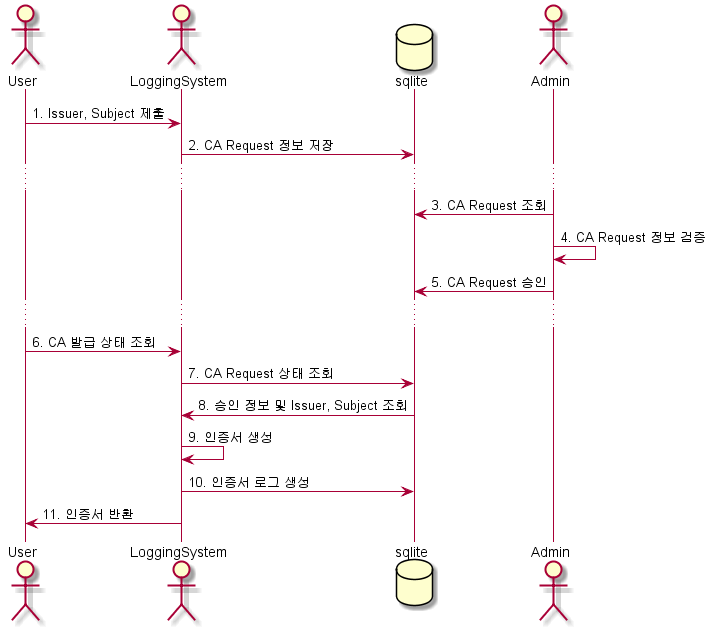

The diagram above was rendered by PlantUML. Its source (embedded in the PNG):
@startuml UserCAExtend
actor User
actor LoggingSystem
database sqlite
actor Admin

User -> LoggingSystem: 1. Issuer, Subject 제출
LoggingSystem -> sqlite: 2. CA Request 정보 저장
...
Admin -> sqlite: 3. CA Request 조회
Admin -> Admin: 4. CA Request 정보 검증
Admin -> sqlite: 5. CA Request 승인
...
User -> LoggingSystem: 6. CA 발급 상태 조회
LoggingSystem -> sqlite: 7. CA Request 상태 조회
sqlite -> LoggingSystem: 8. 승인 정보 및 Issuer, Subject 조회
LoggingSystem -> LoggingSystem: 9. 인증서 생성
LoggingSystem -> sqlite: 10. 인증서 로그 생성
LoggingSystem -> User: 11. 인증서 반환
@enduml